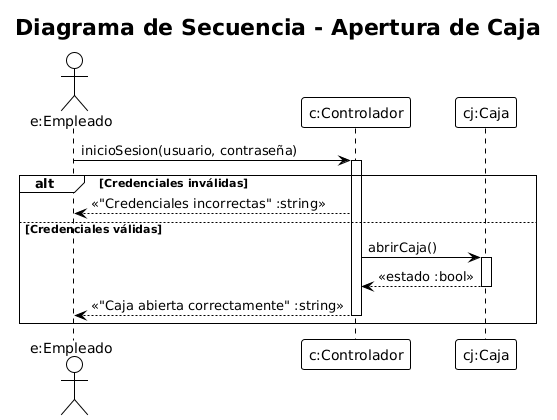

The diagram above was rendered by PlantUML. Its source (embedded in the PNG):
@startuml
!theme plain
title Diagrama de Secuencia - Apertura de Caja

actor "e:Empleado" as Empleado
participant "c:Controlador" as Controlador
participant "cj:Caja" as Caja

' --- Inicio del caso ---

' --- Validación de credenciales ---
Empleado -> Controlador : inicioSesion(usuario, contraseña)
activate Controlador

alt Credenciales inválidas
    Controlador --> Empleado : <<"Credenciales incorrectas" :string>>
else Credenciales válidas



' --- Verificación del estado de la caja ---
Controlador -> Caja : abrirCaja()
activate Caja
Caja --> Controlador : <<estado :bool>>
deactivate Caja


    ' --- Registrar apertura ---

    Controlador --> Empleado : <<"Caja abierta correctamente" :string>>
    deactivate Caja
    deactivate Controlador
end
@enduml